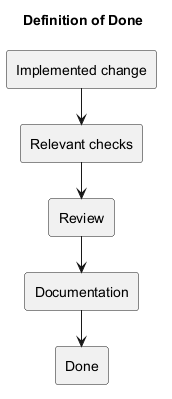

The diagram above was rendered by PlantUML. Its source (embedded in the PNG):
@startuml
!pragma layout smetana
title Definition of Done
rectangle "Implemented change" as N0
rectangle "Relevant checks" as N1
rectangle "Review" as N2
rectangle "Documentation" as N3
rectangle "Done" as N4
N0 --> N1
N1 --> N2
N2 --> N3
N3 --> N4
@enduml